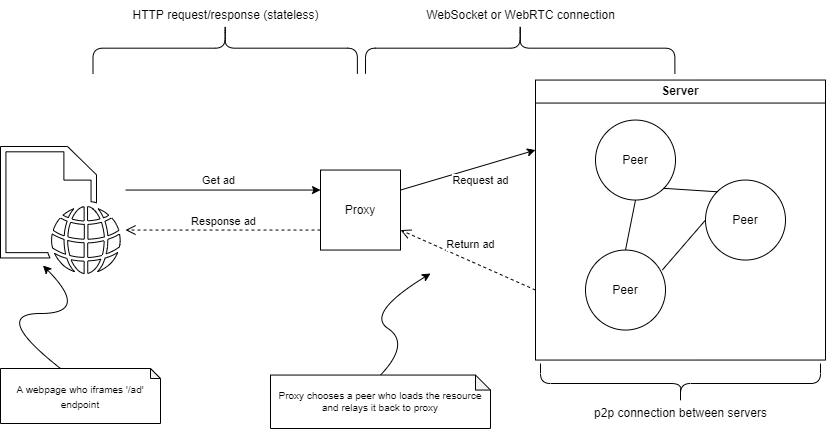

The diagram above was exported from draw.io. Its source (the exported page's mxGraphModel, read from the mxfile embedded in the PNG):
<mxGraphModel dx="2393" dy="699" grid="1" gridSize="10" guides="1" tooltips="1" connect="1" arrows="1" fold="1" page="1" pageScale="1" pageWidth="850" pageHeight="1100" math="0" shadow="0">
  <root>
    <mxCell id="0" />
    <mxCell id="1" parent="0" />
    <mxCell id="11" style="edgeStyle=none;html=1;entryX=0;entryY=0.25;entryDx=0;entryDy=0;" parent="1" target="8" edge="1">
      <mxGeometry relative="1" as="geometry">
        <mxPoint x="275" y="206.55" as="targetPoint" />
        <mxPoint x="85" y="206.55" as="sourcePoint" />
      </mxGeometry>
    </mxCell>
    <mxCell id="12" value="Get ad" style="edgeLabel;html=1;align=center;verticalAlign=middle;resizable=0;points=[];" parent="11" vertex="1" connectable="0">
      <mxGeometry x="-0.2071" y="-1" relative="1" as="geometry">
        <mxPoint x="15" y="-11" as="offset" />
      </mxGeometry>
    </mxCell>
    <mxCell id="14" style="edgeStyle=none;html=1;exitX=1;exitY=0.25;exitDx=0;exitDy=0;entryX=0;entryY=0.25;entryDx=0;entryDy=0;" parent="1" source="8" target="13" edge="1">
      <mxGeometry relative="1" as="geometry" />
    </mxCell>
    <mxCell id="15" value="Request ad" style="edgeLabel;html=1;align=center;verticalAlign=middle;resizable=0;points=[];" parent="14" vertex="1" connectable="0">
      <mxGeometry x="-0.0952" y="1" relative="1" as="geometry">
        <mxPoint x="19" y="9" as="offset" />
      </mxGeometry>
    </mxCell>
    <mxCell id="8" value="Proxy" style="whiteSpace=wrap;html=1;aspect=fixed;" parent="1" vertex="1">
      <mxGeometry x="280" y="186.55" width="80" height="80" as="geometry" />
    </mxCell>
    <mxCell id="13" value="Server" style="swimlane;whiteSpace=wrap;html=1;" parent="1" vertex="1">
      <mxGeometry x="495" y="96.55" width="290" height="280" as="geometry">
        <mxRectangle x="495" y="96.55" width="80" height="30" as="alternateBounds" />
      </mxGeometry>
    </mxCell>
    <mxCell id="16" value="Peer" style="ellipse;whiteSpace=wrap;html=1;aspect=fixed;" parent="13" vertex="1">
      <mxGeometry x="60" y="40" width="80" height="80" as="geometry" />
    </mxCell>
    <mxCell id="17" value="Peer" style="ellipse;whiteSpace=wrap;html=1;aspect=fixed;" parent="13" vertex="1">
      <mxGeometry x="50" y="170" width="80" height="80" as="geometry" />
    </mxCell>
    <mxCell id="18" value="Peer" style="ellipse;whiteSpace=wrap;html=1;aspect=fixed;" parent="13" vertex="1">
      <mxGeometry x="170" y="100" width="80" height="80" as="geometry" />
    </mxCell>
    <mxCell id="20" value="" style="endArrow=none;html=1;entryX=0.5;entryY=1;entryDx=0;entryDy=0;exitX=0.5;exitY=0;exitDx=0;exitDy=0;" parent="13" source="17" target="16" edge="1">
      <mxGeometry width="50" height="50" relative="1" as="geometry">
        <mxPoint x="50" y="210" as="sourcePoint" />
        <mxPoint x="100" y="160" as="targetPoint" />
      </mxGeometry>
    </mxCell>
    <mxCell id="22" value="" style="endArrow=none;html=1;entryX=0;entryY=0.5;entryDx=0;entryDy=0;exitX=0.96;exitY=0.25;exitDx=0;exitDy=0;exitPerimeter=0;" parent="13" source="17" target="18" edge="1">
      <mxGeometry width="50" height="50" relative="1" as="geometry">
        <mxPoint x="50" y="210" as="sourcePoint" />
        <mxPoint x="100" y="160" as="targetPoint" />
      </mxGeometry>
    </mxCell>
    <mxCell id="23" value="" style="endArrow=none;html=1;entryX=1;entryY=1;entryDx=0;entryDy=0;exitX=0;exitY=0;exitDx=0;exitDy=0;" parent="13" source="18" target="16" edge="1">
      <mxGeometry width="50" height="50" relative="1" as="geometry">
        <mxPoint x="50" y="210" as="sourcePoint" />
        <mxPoint x="100" y="160" as="targetPoint" />
      </mxGeometry>
    </mxCell>
    <mxCell id="25" value="Response ad" style="html=1;verticalAlign=bottom;endArrow=open;dashed=1;endSize=8;exitX=0;exitY=0.75;exitDx=0;exitDy=0;" parent="1" source="8" edge="1">
      <mxGeometry relative="1" as="geometry">
        <mxPoint x="205" y="246.55" as="sourcePoint" />
        <mxPoint x="85" y="246.55" as="targetPoint" />
      </mxGeometry>
    </mxCell>
    <mxCell id="26" value="Return ad" style="html=1;verticalAlign=bottom;endArrow=open;dashed=1;endSize=8;entryX=1;entryY=0.75;entryDx=0;entryDy=0;exitX=0;exitY=0.75;exitDx=0;exitDy=0;" parent="1" source="13" target="8" edge="1">
      <mxGeometry x="0.0051" y="-7" relative="1" as="geometry">
        <mxPoint x="455" y="296.55" as="sourcePoint" />
        <mxPoint x="375" y="296.55" as="targetPoint" />
        <mxPoint as="offset" />
      </mxGeometry>
    </mxCell>
    <mxCell id="27" value="" style="shape=curlyBracket;whiteSpace=wrap;html=1;rounded=1;flipH=1;labelPosition=right;verticalLabelPosition=middle;align=left;verticalAlign=middle;rotation=-90;" parent="1" vertex="1">
      <mxGeometry x="159.06" y="-67.50000000000001" width="51.25" height="264.37" as="geometry" />
    </mxCell>
    <mxCell id="30" value="" style="shape=curlyBracket;whiteSpace=wrap;html=1;rounded=1;flipH=1;labelPosition=right;verticalLabelPosition=middle;align=left;verticalAlign=middle;rotation=-90;" parent="1" vertex="1">
      <mxGeometry x="454.07000000000005" y="-90.00000000000001" width="51.25" height="309.37" as="geometry" />
    </mxCell>
    <mxCell id="34" value="WebSocket or WebRTC connection" style="text;html=1;align=center;verticalAlign=middle;resizable=0;points=[];autosize=1;strokeColor=none;fillColor=none;" parent="1" vertex="1">
      <mxGeometry x="375" y="16.549999999999997" width="210" height="30" as="geometry" />
    </mxCell>
    <mxCell id="35" value="HTTP request/response (stateless)" style="text;html=1;align=center;verticalAlign=middle;resizable=0;points=[];autosize=1;strokeColor=none;fillColor=none;" parent="1" vertex="1">
      <mxGeometry x="80.31" y="16.549999999999997" width="210" height="30" as="geometry" />
    </mxCell>
    <mxCell id="36" value="" style="shape=curlyBracket;whiteSpace=wrap;html=1;rounded=1;flipH=1;labelPosition=right;verticalLabelPosition=middle;align=left;verticalAlign=middle;rotation=90;" parent="1" vertex="1">
      <mxGeometry x="620" y="260" width="40" height="280" as="geometry" />
    </mxCell>
    <mxCell id="37" value="p2p connection between servers" style="text;html=1;align=center;verticalAlign=middle;resizable=0;points=[];autosize=1;strokeColor=none;fillColor=none;" parent="1" vertex="1">
      <mxGeometry x="540" y="415" width="200" height="30" as="geometry" />
    </mxCell>
    <mxCell id="38" value="&lt;font style=&quot;font-size: 10px;&quot;&gt;A webpage who iframes '/ad' endpoint&lt;/font&gt;" style="shape=note;whiteSpace=wrap;html=1;backgroundOutline=1;darkOpacity=0.05;size=10;" parent="1" vertex="1">
      <mxGeometry x="-40" y="385" width="160" height="55" as="geometry" />
    </mxCell>
    <mxCell id="39" value="Proxy chooses a peer who loads the resource and relays it back to proxy" style="shape=note;whiteSpace=wrap;html=1;backgroundOutline=1;darkOpacity=0.05;fontSize=10;size=15;" parent="1" vertex="1">
      <mxGeometry x="230" y="391.55" width="220" height="53.45" as="geometry" />
    </mxCell>
    <mxCell id="40" value="" style="curved=1;endArrow=classic;html=1;fontSize=10;exitX=0.5;exitY=0;exitDx=0;exitDy=0;exitPerimeter=0;" parent="1" source="39" edge="1">
      <mxGeometry width="50" height="50" relative="1" as="geometry">
        <mxPoint x="325" y="430" as="sourcePoint" />
        <mxPoint x="390" y="290" as="targetPoint" />
        <Array as="points">
          <mxPoint x="370" y="360" />
          <mxPoint x="325" y="330" />
        </Array>
      </mxGeometry>
    </mxCell>
    <mxCell id="41" value="" style="curved=1;endArrow=classic;html=1;fontSize=10;exitX=0;exitY=0;exitDx=60;exitDy=0;exitPerimeter=0;entryX=0.481;entryY=1.004;entryDx=0;entryDy=0;entryPerimeter=0;" parent="1" source="38" edge="1">
      <mxGeometry width="50" height="50" relative="1" as="geometry">
        <mxPoint x="75" y="350" as="sourcePoint" />
        <mxPoint x="2.459999999999809" y="281.99" as="targetPoint" />
        <Array as="points">
          <mxPoint x="-50" y="330" />
          <mxPoint x="50" y="330" />
        </Array>
      </mxGeometry>
    </mxCell>
    <mxCell id="44" value="" style="sketch=0;pointerEvents=1;shadow=0;dashed=0;html=1;labelPosition=center;verticalLabelPosition=bottom;verticalAlign=top;outlineConnect=0;align=center;shape=mxgraph.office.concepts.web_page;" vertex="1" parent="1">
      <mxGeometry x="-40" y="162.98000000000002" width="120" height="127.13" as="geometry" />
    </mxCell>
  </root>
</mxGraphModel>